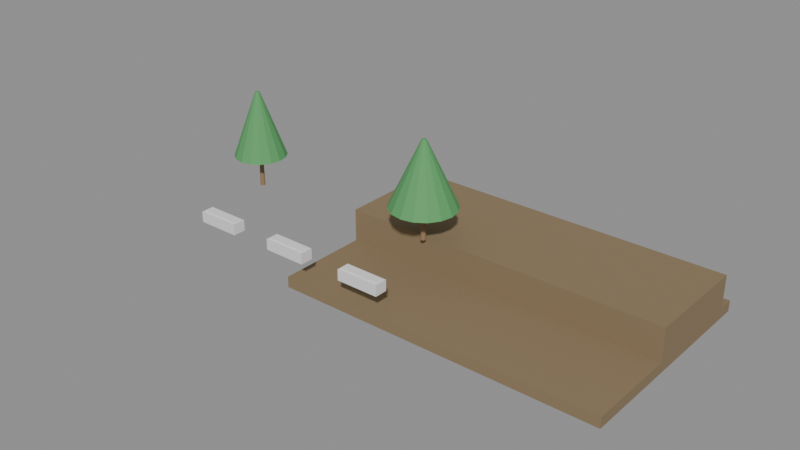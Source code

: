 # Source: e2521_after.blend  (saved by Blender 5.2.44; exported with 4.5.12 LTS)
import bpy
from mathutils import Matrix  # noqa: F401  (used for matrix-valued properties, if any)

bpy.ops.wm.read_factory_settings(use_empty=True)
scene = bpy.context.scene
scene.name = 'Scene'

# ---- materials (node trees are filled in below, after node groups)
mat_cesped = bpy.data.materials.new('Cesped')
mat_tierra = bpy.data.materials.new('Tierra')
mat_hormigon = bpy.data.materials.new('Hormigon')
mat_madera_tronco = bpy.data.materials.new('Madera_Tronco')
mat_follaje = bpy.data.materials.new('Follaje')

# ---- material node trees
mat_cesped.use_nodes = True; mat_cesped.node_tree.nodes.clear()
_N = mat_cesped.node_tree.nodes; _L = mat_cesped.node_tree.links
n0 = _N.new('ShaderNodeBsdfPrincipled'); n0.name = 'Principled BSDF'; n0.location = (-200, 100)
n0.inputs[0].default_value = (0.25, 0.18, 0.1, 1.0)
n0.inputs[2].default_value = 0.9
n0.inputs[3].default_value = 1.45
n0.inputs[10].default_value = 0.005
n1 = _N.new('ShaderNodeOutputMaterial'); n1.name = 'Material Output'; n1.location = (200, 100)
_L.new(n0.outputs[0], n1.inputs[0])
n1.is_active_output = True
mat_tierra.use_nodes = True; mat_tierra.node_tree.nodes.clear()
_N = mat_tierra.node_tree.nodes; _L = mat_tierra.node_tree.links
n0 = _N.new('ShaderNodeBsdfPrincipled'); n0.name = 'Principled BSDF'; n0.location = (-200, 100)
n0.inputs[0].default_value = (0.25, 0.18, 0.1, 1.0)
n0.inputs[2].default_value = 0.9
n0.inputs[3].default_value = 1.45
n0.inputs[10].default_value = 0.005
n1 = _N.new('ShaderNodeOutputMaterial'); n1.name = 'Material Output'; n1.location = (200, 100)
_L.new(n0.outputs[0], n1.inputs[0])
n1.is_active_output = True
mat_hormigon.use_nodes = True; mat_hormigon.node_tree.nodes.clear()
_N = mat_hormigon.node_tree.nodes; _L = mat_hormigon.node_tree.links
n0 = _N.new('ShaderNodeBsdfPrincipled'); n0.name = 'Principled BSDF'; n0.location = (-200, 100)
n0.inputs[3].default_value = 1.45
n0.inputs[10].default_value = 0.005
n1 = _N.new('ShaderNodeOutputMaterial'); n1.name = 'Material Output'; n1.location = (200, 100)
_L.new(n0.outputs[0], n1.inputs[0])
n1.is_active_output = True
mat_madera_tronco.use_nodes = True; mat_madera_tronco.node_tree.nodes.clear()
_N = mat_madera_tronco.node_tree.nodes; _L = mat_madera_tronco.node_tree.links
n0 = _N.new('ShaderNodeBsdfPrincipled'); n0.name = 'Principled BSDF'; n0.location = (-200, 100)
n0.inputs[0].default_value = (0.28, 0.18, 0.1, 1.0)
n0.inputs[2].default_value = 0.9
n0.inputs[3].default_value = 1.45
n0.inputs[10].default_value = 0.005
n1 = _N.new('ShaderNodeOutputMaterial'); n1.name = 'Material Output'; n1.location = (200, 100)
_L.new(n0.outputs[0], n1.inputs[0])
n1.is_active_output = True
mat_follaje.use_nodes = True; mat_follaje.node_tree.nodes.clear()
_N = mat_follaje.node_tree.nodes; _L = mat_follaje.node_tree.links
n0 = _N.new('ShaderNodeBsdfPrincipled'); n0.name = 'Principled BSDF'; n0.location = (-200, 100)
n0.inputs[0].default_value = (0.1, 0.35, 0.12, 1.0)
n0.inputs[2].default_value = 0.8
n0.inputs[3].default_value = 1.45
n0.inputs[10].default_value = 0.005
n1 = _N.new('ShaderNodeOutputMaterial'); n1.name = 'Material Output'; n1.location = (200, 100)
_L.new(n0.outputs[0], n1.inputs[0])
n1.is_active_output = True

# ---- meshes
me_terrenobajo_cuerpo_mesh = bpy.data.meshes.new('TerrenoBajo_Cuerpo_mesh')
me_terrenobajo_cuerpo_mesh.from_pydata([(0.0, 0.0, 0.0), (15.0, 0.0, 0.0), (15.0, 10.0, 0.0), (0.0, 10.0, 0.0), (0.0, 0.0, 0.5), (15.0, 0.0, 0.5), (15.0, 10.0, 0.5), (0.0, 10.0, 0.5)], [], [(0, 1, 2, 3), (4, 5, 6, 7), (0, 1, 5, 4), (1, 2, 6, 5), (2, 3, 7, 6), (3, 0, 4, 7)])
me_terrenobajo_cuerpo_mesh.materials.append(mat_cesped)
me_terrenobajo_cuerpo_mesh.update()
me_terrenoalto_cuerpo_mesh = bpy.data.meshes.new('TerrenoAlto_Cuerpo_mesh')
me_terrenoalto_cuerpo_mesh.from_pydata([(0.0, 0.0, 0.0), (15.0, 0.0, 0.0), (15.0, 5.0, 0.0), (0.0, 5.0, 0.0), (0.0, 0.0, 1.5), (15.0, 0.0, 1.5), (15.0, 5.0, 1.5), (0.0, 5.0, 1.5)], [], [(0, 1, 2, 3), (4, 5, 6, 7), (0, 1, 5, 4), (1, 2, 6, 5), (2, 3, 7, 6), (3, 0, 4, 7)])
me_terrenoalto_cuerpo_mesh.materials.append(mat_tierra)
me_terrenoalto_cuerpo_mesh.update()
me_murocurvomesh = bpy.data.meshes.new('MuroCurvoMesh')
me_murocurvomesh.from_pydata([(7.0, -5.0, 0.0), (7.0, -5.0, 0.0), (6.914, -4.218, 0.0), (6.657, -3.455, 0.0), (6.237, -2.73, 0.0), (5.663, -2.061, 0.0), (4.95, -1.464, 0.0), (4.114, -0.9549, 0.0), (3.178, -0.545, 0.0), (2.163, -0.2447, 0.0), (1.095, -0.06156, 0.0), (4.286e-16, 0.0, 0.0), (-1.095, -0.06156, 0.0), (-2.163, -0.2447, 0.0), (-3.178, -0.545, 0.0), (-4.114, -0.9549, 0.0), (-4.95, -1.464, 0.0), (-5.663, -2.061, 0.0), (-6.237, -2.73, 0.0), (-6.657, -3.455, 0.0), (-6.914, -4.218, 0.0), (-7.0, -5.0, 0.0), (-7.0, 0.0, 0.0), (-7.0, -5.0, 0.0), (7.0, -5.0, 1.2), (7.0, -5.0, 1.2), (6.914, -4.218, 1.2), (6.657, -3.455, 1.2), (6.237, -2.73, 1.2), (5.663, -2.061, 1.2), (4.95, -1.464, 1.2), (4.114, -0.9549, 1.2), (3.178, -0.545, 1.2), (2.163, -0.2447, 1.2), (1.095, -0.06156, 1.2), (4.286e-16, 0.0, 1.2), (-1.095, -0.06156, 1.2), (-2.163, -0.2447, 1.2), (-3.178, -0.545, 1.2), (-4.114, -0.9549, 1.2), (-4.95, -1.464, 1.2), (-5.663, -2.061, 1.2), (-6.237, -2.73, 1.2), (-6.657, -3.455, 1.2), (-6.914, -4.218, 1.2), (-7.0, -5.0, 1.2), (-7.0, 0.0, 1.2), (-7.0, -5.0, 1.2)], [], [(0, 1), (1, 2), (2, 3), (3, 4), (4, 5), (5, 6), (6, 7), (7, 8), (8, 9), (9, 10), (10, 11), (11, 12), (12, 13), (13, 14), (14, 15), (15, 16), (16, 17), (17, 18), (18, 19), (19, 20), (20, 21), (21, 22), (22, 23), (24, 25), (25, 26), (26, 27), (27, 28), (28, 29), (29, 30), (30, 31), (31, 32), (32, 33), (33, 34), (34, 35), (35, 36), (36, 37), (37, 38), (38, 39), (39, 40), (40, 41), (41, 42), (42, 43), (43, 44), (44, 45), (45, 46), (46, 47)])
me_murocurvomesh.materials.append(mat_hormigon)
me_murocurvomesh.update()
me_cube = bpy.data.meshes.new('Cube')
me_cube.from_pydata([(-0.5, -0.5, -0.5), (-0.5, -0.5, 0.5), (-0.5, 0.5, -0.5), (-0.5, 0.5, 0.5), (0.5, -0.5, -0.5), (0.5, -0.5, 0.5), (0.5, 0.5, -0.5), (0.5, 0.5, 0.5)], [], [(0, 1, 3, 2), (2, 3, 7, 6), (6, 7, 5, 4), (4, 5, 1, 0), (2, 6, 4, 0), (7, 3, 1, 5)])
_uv = me_cube.uv_layers.new(name='UVMap')
_uv.uv.foreach_set('vector', [0.375, 0.0, 0.625, 0.0, 0.625, 0.25, 0.375, 0.25, 0.375, 0.25, 0.625, 0.25, 0.625, 0.5, 0.375, 0.5, 0.375, 0.5, 0.625, 0.5, 0.625, 0.75, 0.375, 0.75, 0.375, 0.75, 0.625, 0.75, 0.625, 1.0, 0.375, 1.0, 0.125, 0.5, 0.375, 0.5, 0.375, 0.75, 0.125, 0.75, 0.625, 0.5, 0.875, 0.5, 0.875, 0.75, 0.625, 0.75])
me_cube.materials.append(mat_hormigon)
me_cube.update()
me_cube_001 = bpy.data.meshes.new('Cube.001')
me_cube_001.from_pydata([(-0.5, -0.5, -0.5), (-0.5, -0.5, 0.5), (-0.5, 0.5, -0.5), (-0.5, 0.5, 0.5), (0.5, -0.5, -0.5), (0.5, -0.5, 0.5), (0.5, 0.5, -0.5), (0.5, 0.5, 0.5)], [], [(0, 1, 3, 2), (2, 3, 7, 6), (6, 7, 5, 4), (4, 5, 1, 0), (2, 6, 4, 0), (7, 3, 1, 5)])
_uv = me_cube_001.uv_layers.new(name='UVMap')
_uv.uv.foreach_set('vector', [0.375, 0.0, 0.625, 0.0, 0.625, 0.25, 0.375, 0.25, 0.375, 0.25, 0.625, 0.25, 0.625, 0.5, 0.375, 0.5, 0.375, 0.5, 0.625, 0.5, 0.625, 0.75, 0.375, 0.75, 0.375, 0.75, 0.625, 0.75, 0.625, 1.0, 0.375, 1.0, 0.125, 0.5, 0.375, 0.5, 0.375, 0.75, 0.125, 0.75, 0.625, 0.5, 0.875, 0.5, 0.875, 0.75, 0.625, 0.75])
me_cube_001.update()
me_cube_002 = bpy.data.meshes.new('Cube.002')
me_cube_002.from_pydata([(-0.5, -0.5, -0.5), (-0.5, -0.5, 0.5), (-0.5, 0.5, -0.5), (-0.5, 0.5, 0.5), (0.5, -0.5, -0.5), (0.5, -0.5, 0.5), (0.5, 0.5, -0.5), (0.5, 0.5, 0.5)], [], [(0, 1, 3, 2), (2, 3, 7, 6), (6, 7, 5, 4), (4, 5, 1, 0), (2, 6, 4, 0), (7, 3, 1, 5)])
_uv = me_cube_002.uv_layers.new(name='UVMap')
_uv.uv.foreach_set('vector', [0.375, 0.0, 0.625, 0.0, 0.625, 0.25, 0.375, 0.25, 0.375, 0.25, 0.625, 0.25, 0.625, 0.5, 0.375, 0.5, 0.375, 0.5, 0.625, 0.5, 0.625, 0.75, 0.375, 0.75, 0.375, 0.75, 0.625, 0.75, 0.625, 1.0, 0.375, 1.0, 0.125, 0.5, 0.375, 0.5, 0.375, 0.75, 0.125, 0.75, 0.625, 0.5, 0.875, 0.5, 0.875, 0.75, 0.625, 0.75])
me_cube_002.materials.append(mat_hormigon)
me_cube_002.update()
me_cube_003 = bpy.data.meshes.new('Cube.003')
me_cube_003.from_pydata([(-0.5, -0.5, -0.5), (-0.5, -0.5, 0.5), (-0.5, 0.5, -0.5), (-0.5, 0.5, 0.5), (0.5, -0.5, -0.5), (0.5, -0.5, 0.5), (0.5, 0.5, -0.5), (0.5, 0.5, 0.5)], [], [(0, 1, 3, 2), (2, 3, 7, 6), (6, 7, 5, 4), (4, 5, 1, 0), (2, 6, 4, 0), (7, 3, 1, 5)])
_uv = me_cube_003.uv_layers.new(name='UVMap')
_uv.uv.foreach_set('vector', [0.375, 0.0, 0.625, 0.0, 0.625, 0.25, 0.375, 0.25, 0.375, 0.25, 0.625, 0.25, 0.625, 0.5, 0.375, 0.5, 0.375, 0.5, 0.625, 0.5, 0.625, 0.75, 0.375, 0.75, 0.375, 0.75, 0.625, 0.75, 0.625, 1.0, 0.375, 1.0, 0.125, 0.5, 0.375, 0.5, 0.375, 0.75, 0.125, 0.75, 0.625, 0.5, 0.875, 0.5, 0.875, 0.75, 0.625, 0.75])
me_cube_003.update()
me_cube_004 = bpy.data.meshes.new('Cube.004')
me_cube_004.from_pydata([(-0.5, -0.5, -0.5), (-0.5, -0.5, 0.5), (-0.5, 0.5, -0.5), (-0.5, 0.5, 0.5), (0.5, -0.5, -0.5), (0.5, -0.5, 0.5), (0.5, 0.5, -0.5), (0.5, 0.5, 0.5)], [], [(0, 1, 3, 2), (2, 3, 7, 6), (6, 7, 5, 4), (4, 5, 1, 0), (2, 6, 4, 0), (7, 3, 1, 5)])
_uv = me_cube_004.uv_layers.new(name='UVMap')
_uv.uv.foreach_set('vector', [0.375, 0.0, 0.625, 0.0, 0.625, 0.25, 0.375, 0.25, 0.375, 0.25, 0.625, 0.25, 0.625, 0.5, 0.375, 0.5, 0.375, 0.5, 0.625, 0.5, 0.625, 0.75, 0.375, 0.75, 0.375, 0.75, 0.625, 0.75, 0.625, 1.0, 0.375, 1.0, 0.125, 0.5, 0.375, 0.5, 0.375, 0.75, 0.125, 0.75, 0.625, 0.5, 0.875, 0.5, 0.875, 0.75, 0.625, 0.75])
me_cube_004.materials.append(mat_hormigon)
me_cube_004.update()
me_cube_005 = bpy.data.meshes.new('Cube.005')
me_cube_005.from_pydata([(-0.5, -0.5, -0.5), (-0.5, -0.5, 0.5), (-0.5, 0.5, -0.5), (-0.5, 0.5, 0.5), (0.5, -0.5, -0.5), (0.5, -0.5, 0.5), (0.5, 0.5, -0.5), (0.5, 0.5, 0.5)], [], [(0, 1, 3, 2), (2, 3, 7, 6), (6, 7, 5, 4), (4, 5, 1, 0), (2, 6, 4, 0), (7, 3, 1, 5)])
_uv = me_cube_005.uv_layers.new(name='UVMap')
_uv.uv.foreach_set('vector', [0.375, 0.0, 0.625, 0.0, 0.625, 0.25, 0.375, 0.25, 0.375, 0.25, 0.625, 0.25, 0.625, 0.5, 0.375, 0.5, 0.375, 0.5, 0.625, 0.5, 0.625, 0.75, 0.375, 0.75, 0.375, 0.75, 0.625, 0.75, 0.625, 1.0, 0.375, 1.0, 0.125, 0.5, 0.375, 0.5, 0.375, 0.75, 0.125, 0.75, 0.625, 0.5, 0.875, 0.5, 0.875, 0.75, 0.625, 0.75])
me_cube_005.update()
me_arbol_1_tronco_mesh = bpy.data.meshes.new('Arbol_1_Tronco_mesh')
me_arbol_1_tronco_mesh.from_pydata([(0.0, 0.12, 0.0), (0.0, 0.084, 1.5), (0.06, 0.1039, 0.0), (0.042, 0.07275, 1.5), (0.1039, 0.06, 0.0), (0.07275, 0.042, 1.5), (0.12, 0.0, 0.0), (0.084, 0.0, 1.5), (0.1039, -0.06, 0.0), (0.07275, -0.042, 1.5), (0.06, -0.1039, 0.0), (0.042, -0.07275, 1.5), (0.0, -0.12, 0.0), (0.0, -0.084, 1.5), (-0.06, -0.1039, 0.0), (-0.042, -0.07275, 1.5), (-0.1039, -0.06, 0.0), (-0.07275, -0.042, 1.5), (-0.12, 0.0, 0.0), (-0.084, 0.0, 1.5), (-0.1039, 0.06, 0.0), (-0.07275, 0.042, 1.5), (-0.06, 0.1039, 0.0), (-0.042, 0.07275, 1.5)], [], [(0, 1, 3, 2), (2, 3, 5, 4), (4, 5, 7, 6), (6, 7, 9, 8), (8, 9, 11, 10), (10, 11, 13, 12), (12, 13, 15, 14), (14, 15, 17, 16), (16, 17, 19, 18), (18, 19, 21, 20), (3, 1, 23, 21, 19, 17, 15, 13, 11, 9, 7, 5), (20, 21, 23, 22), (22, 23, 1, 0), (0, 2, 4, 6, 8, 10, 12, 14, 16, 18, 20, 22)])
me_arbol_1_tronco_mesh.materials.append(mat_madera_tronco)
me_arbol_1_tronco_mesh.update()
me_arbol_1_copa_mesh = bpy.data.meshes.new('Arbol_1_Copa_mesh')
me_arbol_1_copa_mesh.from_pydata([(0.0, 1.5, 1.5), (0.0, 0.1, 4.5), (0.574, 1.386, 1.5), (0.03827, 0.09239, 4.5), (1.061, 1.061, 1.5), (0.07071, 0.07071, 4.5), (1.386, 0.574, 1.5), (0.09239, 0.03827, 4.5), (1.5, 0.0, 1.5), (0.1, 0.0, 4.5), (1.386, -0.574, 1.5), (0.09239, -0.03827, 4.5), (1.061, -1.061, 1.5), (0.07071, -0.07071, 4.5), (0.574, -1.386, 1.5), (0.03827, -0.09239, 4.5), (0.0, -1.5, 1.5), (0.0, -0.1, 4.5), (-0.574, -1.386, 1.5), (-0.03827, -0.09239, 4.5), (-1.061, -1.061, 1.5), (-0.07071, -0.07071, 4.5), (-1.386, -0.574, 1.5), (-0.09239, -0.03827, 4.5), (-1.5, 0.0, 1.5), (-0.1, 0.0, 4.5), (-1.386, 0.574, 1.5), (-0.09239, 0.03827, 4.5), (-1.061, 1.061, 1.5), (-0.07071, 0.07071, 4.5), (-0.574, 1.386, 1.5), (-0.03827, 0.09239, 4.5)], [], [(0, 1, 3, 2), (2, 3, 5, 4), (4, 5, 7, 6), (6, 7, 9, 8), (8, 9, 11, 10), (10, 11, 13, 12), (12, 13, 15, 14), (14, 15, 17, 16), (16, 17, 19, 18), (18, 19, 21, 20), (20, 21, 23, 22), (22, 23, 25, 24), (24, 25, 27, 26), (26, 27, 29, 28), (3, 1, 31, 29, 27, 25, 23, 21, 19, 17, 15, 13, 11, 9, 7, 5), (28, 29, 31, 30), (30, 31, 1, 0), (0, 2, 4, 6, 8, 10, 12, 14, 16, 18, 20, 22, 24, 26, 28, 30)])
me_arbol_1_copa_mesh.materials.append(mat_follaje)
me_arbol_1_copa_mesh.update()
me_arbol_2_tronco_mesh = bpy.data.meshes.new('Arbol_2_Tronco_mesh')
me_arbol_2_tronco_mesh.from_pydata([(0.0, 0.12, 0.0), (0.0, 0.084, 1.5), (0.06, 0.1039, 0.0), (0.042, 0.07275, 1.5), (0.1039, 0.06, 0.0), (0.07275, 0.042, 1.5), (0.12, 0.0, 0.0), (0.084, 0.0, 1.5), (0.1039, -0.06, 0.0), (0.07275, -0.042, 1.5), (0.06, -0.1039, 0.0), (0.042, -0.07275, 1.5), (0.0, -0.12, 0.0), (0.0, -0.084, 1.5), (-0.06, -0.1039, 0.0), (-0.042, -0.07275, 1.5), (-0.1039, -0.06, 0.0), (-0.07275, -0.042, 1.5), (-0.12, 0.0, 0.0), (-0.084, 0.0, 1.5), (-0.1039, 0.06, 0.0), (-0.07275, 0.042, 1.5), (-0.06, 0.1039, 0.0), (-0.042, 0.07275, 1.5)], [], [(0, 1, 3, 2), (2, 3, 5, 4), (4, 5, 7, 6), (6, 7, 9, 8), (8, 9, 11, 10), (10, 11, 13, 12), (12, 13, 15, 14), (14, 15, 17, 16), (16, 17, 19, 18), (18, 19, 21, 20), (3, 1, 23, 21, 19, 17, 15, 13, 11, 9, 7, 5), (20, 21, 23, 22), (22, 23, 1, 0), (0, 2, 4, 6, 8, 10, 12, 14, 16, 18, 20, 22)])
me_arbol_2_tronco_mesh.materials.append(mat_madera_tronco)
me_arbol_2_tronco_mesh.update()
me_arbol_2_copa_mesh = bpy.data.meshes.new('Arbol_2_Copa_mesh')
me_arbol_2_copa_mesh.from_pydata([(0.0, 1.2, 1.5), (0.0, 0.1, 4.5), (0.4592, 1.109, 1.5), (0.03827, 0.09239, 4.5), (0.8485, 0.8485, 1.5), (0.07071, 0.07071, 4.5), (1.109, 0.4592, 1.5), (0.09239, 0.03827, 4.5), (1.2, 0.0, 1.5), (0.1, 0.0, 4.5), (1.109, -0.4592, 1.5), (0.09239, -0.03827, 4.5), (0.8485, -0.8485, 1.5), (0.07071, -0.07071, 4.5), (0.4592, -1.109, 1.5), (0.03827, -0.09239, 4.5), (0.0, -1.2, 1.5), (0.0, -0.1, 4.5), (-0.4592, -1.109, 1.5), (-0.03827, -0.09239, 4.5), (-0.8485, -0.8485, 1.5), (-0.07071, -0.07071, 4.5), (-1.109, -0.4592, 1.5), (-0.09239, -0.03827, 4.5), (-1.2, 0.0, 1.5), (-0.1, 0.0, 4.5), (-1.109, 0.4592, 1.5), (-0.09239, 0.03827, 4.5), (-0.8485, 0.8485, 1.5), (-0.07071, 0.07071, 4.5), (-0.4592, 1.109, 1.5), (-0.03827, 0.09239, 4.5)], [], [(0, 1, 3, 2), (2, 3, 5, 4), (4, 5, 7, 6), (6, 7, 9, 8), (8, 9, 11, 10), (10, 11, 13, 12), (12, 13, 15, 14), (14, 15, 17, 16), (16, 17, 19, 18), (18, 19, 21, 20), (20, 21, 23, 22), (22, 23, 25, 24), (24, 25, 27, 26), (26, 27, 29, 28), (3, 1, 31, 29, 27, 25, 23, 21, 19, 17, 15, 13, 11, 9, 7, 5), (28, 29, 31, 30), (30, 31, 1, 0), (0, 2, 4, 6, 8, 10, 12, 14, 16, 18, 20, 22, 24, 26, 28, 30)])
me_arbol_2_copa_mesh.materials.append(mat_follaje)
me_arbol_2_copa_mesh.update()

# ---- objects
ob_terrenobajo = bpy.data.objects.new('TerrenoBajo', None)
ob_terrenobajo_cuerpo = bpy.data.objects.new('TerrenoBajo_Cuerpo', me_terrenobajo_cuerpo_mesh)
ob_terrenoalto = bpy.data.objects.new('TerrenoAlto', None)
ob_terrenoalto_cuerpo = bpy.data.objects.new('TerrenoAlto_Cuerpo', me_terrenoalto_cuerpo_mesh)
ob_murocurvo = bpy.data.objects.new('MuroCurvo', me_murocurvomesh)
ob_jardinera_0 = bpy.data.objects.new('Jardinera_0', me_cube)
ob_cube = bpy.data.objects.new('Cube', me_cube_001)
ob_jardinera_1 = bpy.data.objects.new('Jardinera_1', me_cube_002)
ob_cube_001 = bpy.data.objects.new('Cube.001', me_cube_003)
ob_jardinera_2 = bpy.data.objects.new('Jardinera_2', me_cube_004)
ob_cube_002 = bpy.data.objects.new('Cube.002', me_cube_005)
ob_arbol_1 = bpy.data.objects.new('Arbol_1', None)
ob_arbol_1_tronco = bpy.data.objects.new('Arbol_1_Tronco', me_arbol_1_tronco_mesh)
ob_arbol_1_copa = bpy.data.objects.new('Arbol_1_Copa', me_arbol_1_copa_mesh)
ob_arbol_2 = bpy.data.objects.new('Arbol_2', None)
ob_arbol_2_tronco = bpy.data.objects.new('Arbol_2_Tronco', me_arbol_2_tronco_mesh)
ob_arbol_2_copa = bpy.data.objects.new('Arbol_2_Copa', me_arbol_2_copa_mesh)

# ---- transforms, parenting, visibility, modifiers, constraints
ob_terrenobajo.location = (0.0, 0.0, -0.5)
ob_terrenobajo.empty_display_type = 'ARROWS'
ob_terrenobajo_cuerpo.parent = ob_terrenobajo
ob_terrenobajo_cuerpo.location = (0.0, 0.0, 0.0)
ob_terrenoalto.location = (0.0, 4.26, 0.0)
ob_terrenoalto.empty_display_type = 'ARROWS'
ob_terrenoalto_cuerpo.parent = ob_terrenoalto
ob_terrenoalto_cuerpo.location = (0.0, 0.0, 0.0)
ob_murocurvo.location = (0.0, 0.0, 0.0)
_m = ob_murocurvo.modifiers.new('Grosor', 'SOLIDIFY')
_m.thickness = 0.3
ob_jardinera_0.location = (-4.0, 0.15, 1.25)
ob_jardinera_0.scale = (2.0, 0.6, 0.5)
_m = ob_jardinera_0.modifiers.new('Hueco', 'BOOLEAN')
_m.object = ob_cube
ob_cube.location = (-4.0, 0.15, 1.3)
ob_cube.scale = (1.8, 0.4, 0.5)
ob_cube.display_type = 'WIRE'
ob_jardinera_1.location = (0.0, 0.15, 1.25)
ob_jardinera_1.scale = (2.0, 0.6, 0.5)
_m = ob_jardinera_1.modifiers.new('Hueco', 'BOOLEAN')
_m.object = ob_cube_001
ob_cube_001.location = (0.0, 0.15, 1.3)
ob_cube_001.scale = (1.8, 0.4, 0.5)
ob_cube_001.display_type = 'WIRE'
ob_jardinera_2.location = (4.0, 0.15, 1.25)
ob_jardinera_2.scale = (2.0, 0.6, 0.5)
_m = ob_jardinera_2.modifiers.new('Hueco', 'BOOLEAN')
_m.object = ob_cube_002
ob_cube_002.location = (4.0, 0.15, 1.3)
ob_cube_002.scale = (1.8, 0.4, 0.5)
ob_cube_002.display_type = 'WIRE'
ob_arbol_1.location = (4.0, 4.0, 1.5)
ob_arbol_1.empty_display_type = 'ARROWS'
ob_arbol_1_tronco.parent = ob_arbol_1
ob_arbol_1_tronco.location = (0.0, 0.0, 0.0)
ob_arbol_1_copa.parent = ob_arbol_1
ob_arbol_1_copa.location = (0.0, 0.0, 0.0)
ob_arbol_2.location = (-5.0, 3.5, 1.5)
ob_arbol_2.empty_display_type = 'ARROWS'
ob_arbol_2_tronco.parent = ob_arbol_2
ob_arbol_2_tronco.location = (0.0, 0.0, 0.0)
ob_arbol_2_copa.parent = ob_arbol_2
ob_arbol_2_copa.location = (0.0, 0.0, 0.0)

# ---- collection membership
scene.collection.objects.link(ob_terrenobajo)
scene.collection.objects.link(ob_terrenobajo_cuerpo)
scene.collection.objects.link(ob_terrenoalto)
scene.collection.objects.link(ob_terrenoalto_cuerpo)
scene.collection.objects.link(ob_murocurvo)
scene.collection.objects.link(ob_jardinera_0)
scene.collection.objects.link(ob_cube)
scene.collection.objects.link(ob_jardinera_1)
scene.collection.objects.link(ob_cube_001)
scene.collection.objects.link(ob_jardinera_2)
scene.collection.objects.link(ob_cube_002)
scene.collection.objects.link(ob_arbol_1)
scene.collection.objects.link(ob_arbol_1_tronco)
scene.collection.objects.link(ob_arbol_1_copa)
scene.collection.objects.link(ob_arbol_2)
scene.collection.objects.link(ob_arbol_2_tronco)
scene.collection.objects.link(ob_arbol_2_copa)

# ---- scene / render settings (as saved in the file)
scene.frame_start = 1; scene.frame_end = 250; scene.frame_set(1)
scene.render.engine = 'BLENDER_EEVEE_NEXT'
scene.render.bake_bias = 0.0
scene.render.bake_samples = 0
scene.render.compositor_device = 'GPU'
scene.eevee.use_volume_custom_range = False
scene.eevee.fast_gi_thickness_near = 0.1
scene.eevee.fast_gi_thickness_far = 0.0
scene.eevee.ray_tracing_options.screen_trace_thickness = 0.1
bpy.context.view_layer.update()

# ---- added for rendering (the .blend has no active camera and no usable light): camera, sun + grey world if the file has none
cam_auto = bpy.data.cameras.new('AutoCamera')
cam_auto.lens = 50.0
cam_auto.sensor_width = 36.0
cam_auto.clip_end = 1000.0
ob_auto_camera = bpy.data.objects.new('AutoCamera', cam_auto)
scene.collection.objects.link(ob_auto_camera)
ob_auto_camera.location = (29.3594, -27.9313, 23.0375)
ob_auto_camera.rotation_euler = (1.09748, -7.21219e-08, 0.694738)
scene.camera = ob_auto_camera
light_auto_sun = bpy.data.lights.new('AutoSun', 'SUN')
light_auto_sun.energy = 3.0
light_auto_sun.angle = 0.0523599
ob_auto_sun = bpy.data.objects.new('AutoSun', light_auto_sun)
scene.collection.objects.link(ob_auto_sun)
ob_auto_sun.rotation_euler = (0.872665, 0.174533, 0.523599)
if scene.world is None:
    world_auto = bpy.data.worlds.new('AutoWorld')
    world_auto.color = (0.3, 0.3, 0.3)
    scene.world = world_auto
bpy.context.view_layer.update()
